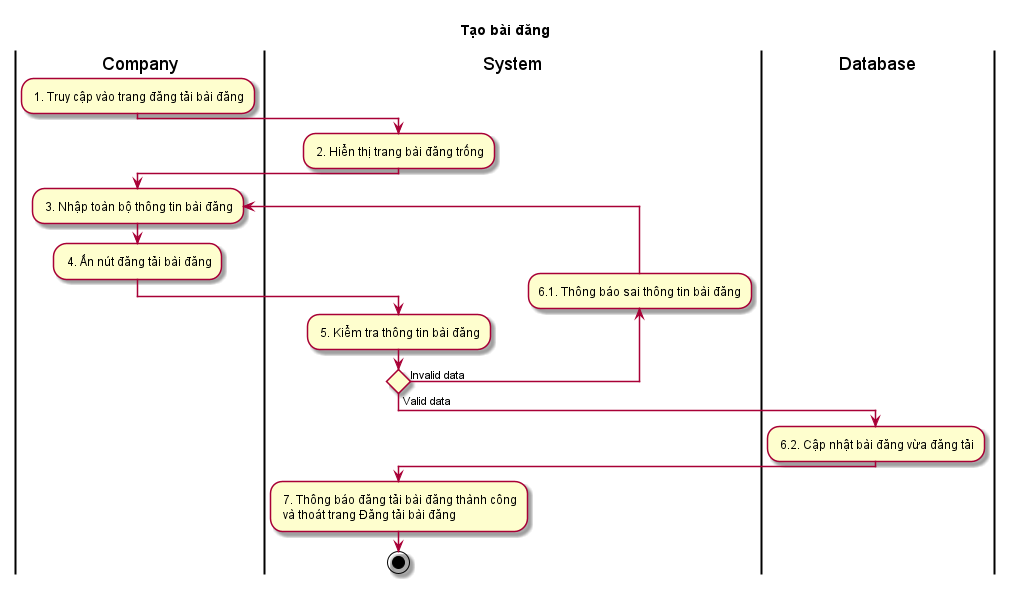

The diagram above was rendered by PlantUML. Its source (embedded in the PNG):
@startuml ActTaoBaiDang.puml
skin rose
title Tạo bài đăng
|Company|
: 1. Truy cập vào trang đăng tải bài đăng;
|System|
: 2. Hiển thị trang bài đăng trống;
|Company|
repeat : 3. Nhập toàn bộ thông tin bài đăng;
: 4. Ấn nút đăng tải bài đăng;
|System|
: 5. Kiểm tra thông tin bài đăng;
backward :6.1. Thông báo sai thông tin bài đăng;
repeat while () is (Invalid data) not (Valid data)
|Database|
: 6.2. Cập nhật bài đăng vừa đăng tải;
|System|
: 7. Thông báo đăng tải bài đăng thành công\n và thoát trang Đăng tải bài đăng;
stop






@enduml